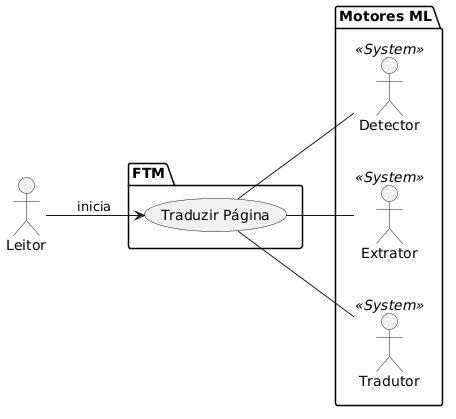

The diagram above was rendered by PlantUML. Its source (embedded in the PNG):
@startuml
left to right direction

actor "Leitor" as leitor

package "FTM" {
    usecase "Traduzir Página" as UC1
}

' Atores Secundários (Sistemas externos ou modelos de IA)
package "Motores ML" {
    actor "Detector" as detector << System >>
    actor "Extrator" as extrator << System >>
    actor "Tradutor" as tradutor << System >>
}

' Relacionamentos
leitor --> UC1 : inicia

' O Caso de Uso "Traduzir Página" interage com as IAs para ser concluído
UC1 -- detector
UC1 -- extrator
UC1 -- tradutor
@enduml